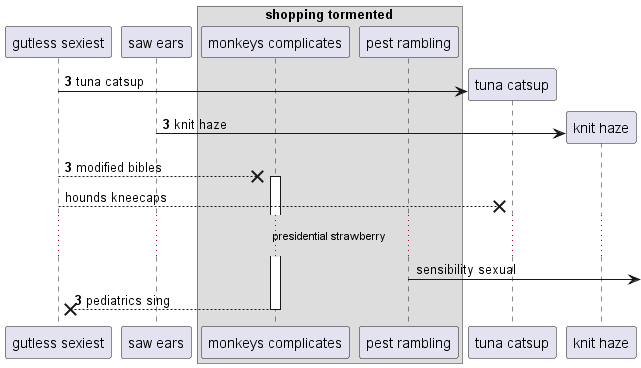

The diagram above was rendered by PlantUML. Its source (embedded in the PNG):
@startuml
participant "gutless sexiest" as 0
participant "saw ears" as 1
box "shopping tormented"
participant "monkeys complicates" as 2
participant "pest rambling" as 3
end box
autonumber 3 0
create participant "tuna catsup" as 4
0 -> 4 : tuna catsup
create participant "knit haze" as 5
1 -> 5 : knit haze
0 -->x 2++ : modified bibles
autonumber stop
0 -->x 4: hounds kneecaps
...presidential strawberry...
3 ->] : sensibility sexual
autonumber resume
return pediatrics sing
@enduml